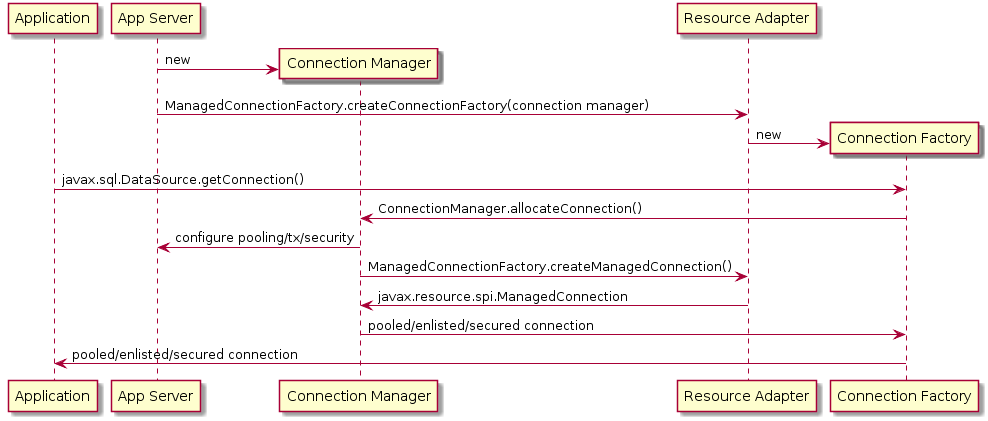

The diagram above was rendered by PlantUML. Its source (embedded in the PNG):
@startuml
participant Application
participant "App Server"

create "Connection Manager"
"App Server" -> "Connection Manager": new

"App Server" -> "Resource Adapter": ManagedConnectionFactory.createConnectionFactory(connection manager)

create "Connection Factory"
"Resource Adapter" -> "Connection Factory": new

Application -> "Connection Factory": javax.sql.DataSource.getConnection()
"Connection Factory" -> "Connection Manager": ConnectionManager.allocateConnection()
"Connection Manager" -> "App Server": configure pooling/tx/security
"Connection Manager" -> "Resource Adapter": ManagedConnectionFactory.createManagedConnection()
"Connection Manager" <- "Resource Adapter": javax.resource.spi.ManagedConnection
"Connection Manager" -> "Connection Factory": pooled/enlisted/secured connection
Application <- "Connection Factory": pooled/enlisted/secured connection
@enduml